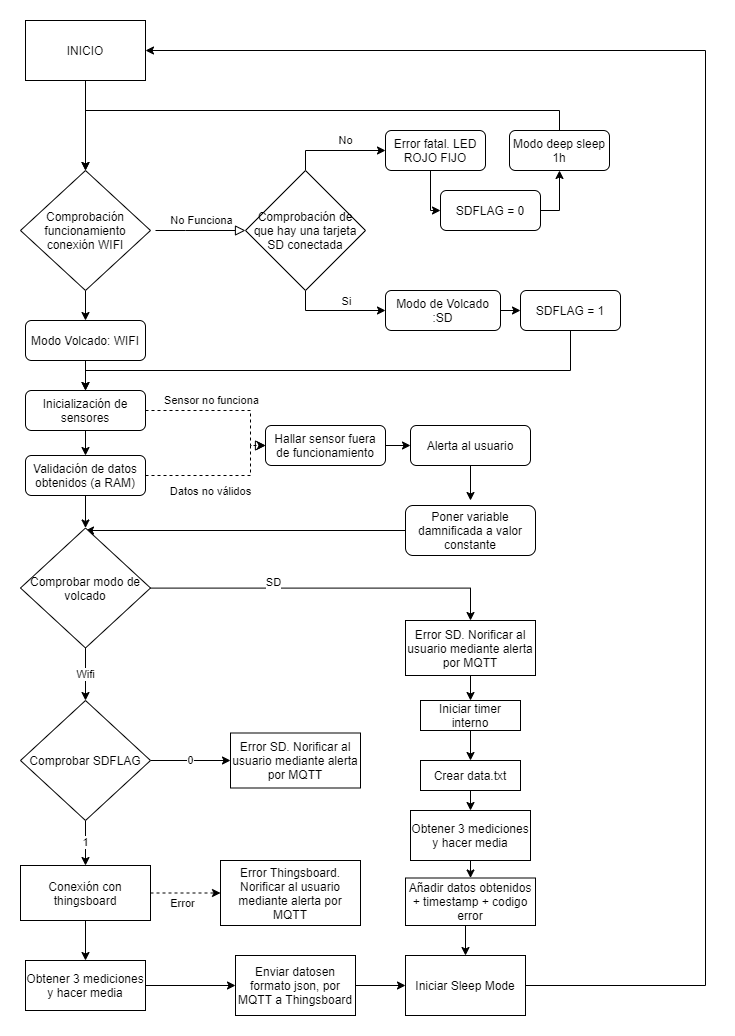

The diagram above was exported from draw.io. Its source (the exported page's mxGraphModel, read from the mxfile embedded in the PNG):
<mxGraphModel dx="2844" dy="1474" grid="1" gridSize="10" guides="1" tooltips="1" connect="1" arrows="1" fold="1" page="1" pageScale="1" pageWidth="827" pageHeight="1169" math="0" shadow="0">
  <root>
    <mxCell id="0" />
    <mxCell id="1" parent="0" />
    <mxCell id="2" style="edgeStyle=orthogonalEdgeStyle;rounded=0;orthogonalLoop=1;jettySize=auto;html=1;" edge="1" source="3" target="18" parent="1">
      <mxGeometry relative="1" as="geometry" />
    </mxCell>
    <mxCell id="3" value="Comprobación funcionamiento conexión WIFI" style="rhombus;whiteSpace=wrap;html=1;" vertex="1" parent="1">
      <mxGeometry x="885" y="190" width="130" height="120" as="geometry" />
    </mxCell>
    <mxCell id="4" value="No Funciona" style="edgeStyle=orthogonalEdgeStyle;rounded=0;html=1;jettySize=auto;orthogonalLoop=1;fontSize=11;endArrow=block;endFill=0;endSize=8;strokeWidth=1;shadow=0;labelBackgroundColor=none;" edge="1" parent="1">
      <mxGeometry y="10" relative="1" as="geometry">
        <mxPoint as="offset" />
        <mxPoint x="1020" y="250" as="sourcePoint" />
        <mxPoint x="1110" y="250" as="targetPoint" />
        <Array as="points">
          <mxPoint x="1050" y="250" />
          <mxPoint x="1050" y="250" />
        </Array>
      </mxGeometry>
    </mxCell>
    <mxCell id="5" value="No" style="edgeStyle=orthogonalEdgeStyle;rounded=0;orthogonalLoop=1;jettySize=auto;html=1;exitX=0.5;exitY=0;exitDx=0;exitDy=0;" edge="1" source="8" parent="1">
      <mxGeometry x="0.2" y="10" relative="1" as="geometry">
        <mxPoint x="1250" y="170" as="targetPoint" />
        <mxPoint as="offset" />
      </mxGeometry>
    </mxCell>
    <mxCell id="6" style="edgeStyle=orthogonalEdgeStyle;rounded=0;orthogonalLoop=1;jettySize=auto;html=1;exitX=0.5;exitY=1;exitDx=0;exitDy=0;" edge="1" source="8" parent="1">
      <mxGeometry relative="1" as="geometry">
        <mxPoint x="1250" y="330" as="targetPoint" />
      </mxGeometry>
    </mxCell>
    <mxCell id="7" value="Si" style="edgeLabel;html=1;align=center;verticalAlign=middle;resizable=0;points=[];" vertex="1" connectable="0" parent="6">
      <mxGeometry x="-0.1167" y="2" relative="1" as="geometry">
        <mxPoint x="16" y="-8" as="offset" />
      </mxGeometry>
    </mxCell>
    <mxCell id="8" value="Comprobación de que hay una tarjeta SD conectada" style="rhombus;whiteSpace=wrap;html=1;" vertex="1" parent="1">
      <mxGeometry x="1110" y="190" width="120" height="120" as="geometry" />
    </mxCell>
    <mxCell id="9" style="edgeStyle=orthogonalEdgeStyle;rounded=0;orthogonalLoop=1;jettySize=auto;html=1;exitX=1;exitY=0.5;exitDx=0;exitDy=0;entryX=0;entryY=0.5;entryDx=0;entryDy=0;endArrow=classic;endFill=1;" edge="1" source="10" target="47" parent="1">
      <mxGeometry relative="1" as="geometry" />
    </mxCell>
    <mxCell id="10" value="&lt;span&gt;Modo de Volcado :SD&lt;/span&gt;" style="rounded=1;whiteSpace=wrap;html=1;" vertex="1" parent="1">
      <mxGeometry x="1250" y="310" width="115" height="40" as="geometry" />
    </mxCell>
    <mxCell id="11" style="edgeStyle=orthogonalEdgeStyle;rounded=0;orthogonalLoop=1;jettySize=auto;html=1;exitX=0.5;exitY=1;exitDx=0;exitDy=0;entryX=0;entryY=0.5;entryDx=0;entryDy=0;endArrow=classic;endFill=1;" edge="1" source="12" target="45" parent="1">
      <mxGeometry relative="1" as="geometry">
        <Array as="points">
          <mxPoint x="1295" y="190" />
          <mxPoint x="1295" y="230" />
        </Array>
      </mxGeometry>
    </mxCell>
    <mxCell id="12" value="&lt;span&gt;Error fatal. LED ROJO FIJO&lt;/span&gt;" style="rounded=1;whiteSpace=wrap;html=1;" vertex="1" parent="1">
      <mxGeometry x="1250" y="150" width="100" height="40" as="geometry" />
    </mxCell>
    <mxCell id="13" style="edgeStyle=orthogonalEdgeStyle;rounded=0;orthogonalLoop=1;jettySize=auto;html=1;entryX=0.5;entryY=0;entryDx=0;entryDy=0;" edge="1" source="14" target="3" parent="1">
      <mxGeometry relative="1" as="geometry">
        <Array as="points">
          <mxPoint x="1424" y="130" />
          <mxPoint x="950" y="130" />
        </Array>
      </mxGeometry>
    </mxCell>
    <mxCell id="14" value="&lt;span&gt;Modo deep sleep&lt;br&gt;1h&lt;br&gt;&lt;/span&gt;" style="rounded=1;whiteSpace=wrap;html=1;" vertex="1" parent="1">
      <mxGeometry x="1374" y="150" width="100" height="40" as="geometry" />
    </mxCell>
    <mxCell id="15" style="edgeStyle=orthogonalEdgeStyle;rounded=0;orthogonalLoop=1;jettySize=auto;html=1;" edge="1" source="16" parent="1">
      <mxGeometry relative="1" as="geometry">
        <mxPoint x="950" y="190" as="targetPoint" />
      </mxGeometry>
    </mxCell>
    <mxCell id="16" value="INICIO" style="rounded=0;whiteSpace=wrap;html=1;" vertex="1" parent="1">
      <mxGeometry x="890" y="40" width="120" height="60" as="geometry" />
    </mxCell>
    <mxCell id="17" style="edgeStyle=orthogonalEdgeStyle;rounded=0;orthogonalLoop=1;jettySize=auto;html=1;entryX=0.5;entryY=0;entryDx=0;entryDy=0;" edge="1" source="18" target="31" parent="1">
      <mxGeometry relative="1" as="geometry" />
    </mxCell>
    <mxCell id="18" value="Modo Volcado: WIFI" style="rounded=1;whiteSpace=wrap;html=1;fontSize=12;glass=0;strokeWidth=1;shadow=0;" vertex="1" parent="1">
      <mxGeometry x="890" y="340" width="120" height="40" as="geometry" />
    </mxCell>
    <mxCell id="19" value="Sensor no funciona" style="edgeStyle=orthogonalEdgeStyle;rounded=0;html=1;jettySize=auto;orthogonalLoop=1;fontSize=11;endArrow=block;endFill=0;endSize=8;strokeWidth=1;shadow=0;labelBackgroundColor=none;dashed=1;exitX=1;exitY=0.5;exitDx=0;exitDy=0;entryX=0;entryY=0.5;entryDx=0;entryDy=0;" edge="1" source="31" target="21" parent="1">
      <mxGeometry x="-0.1612" y="10" relative="1" as="geometry">
        <mxPoint as="offset" />
        <mxPoint x="1020" y="474" as="sourcePoint" />
        <mxPoint x="1115" y="470" as="targetPoint" />
        <Array as="points">
          <mxPoint x="1115" y="430" />
          <mxPoint x="1115" y="465" />
        </Array>
      </mxGeometry>
    </mxCell>
    <mxCell id="20" style="edgeStyle=orthogonalEdgeStyle;rounded=0;orthogonalLoop=1;jettySize=auto;html=1;endArrow=classic;endFill=1;" edge="1" source="21" target="23" parent="1">
      <mxGeometry relative="1" as="geometry" />
    </mxCell>
    <mxCell id="21" value="Hallar sensor fuera de funcionamiento" style="rounded=1;whiteSpace=wrap;html=1;fontSize=12;glass=0;strokeWidth=1;shadow=0;" vertex="1" parent="1">
      <mxGeometry x="1130" y="445" width="120" height="40" as="geometry" />
    </mxCell>
    <mxCell id="22" style="edgeStyle=orthogonalEdgeStyle;rounded=0;orthogonalLoop=1;jettySize=auto;html=1;endArrow=classic;endFill=1;" edge="1" source="23" parent="1">
      <mxGeometry relative="1" as="geometry">
        <mxPoint x="1335" y="520" as="targetPoint" />
      </mxGeometry>
    </mxCell>
    <mxCell id="23" value="Alerta al usuario" style="rounded=1;whiteSpace=wrap;html=1;fontSize=12;glass=0;strokeWidth=1;shadow=0;" vertex="1" parent="1">
      <mxGeometry x="1275" y="445" width="120" height="40" as="geometry" />
    </mxCell>
    <mxCell id="24" style="edgeStyle=orthogonalEdgeStyle;rounded=0;orthogonalLoop=1;jettySize=auto;html=1;endArrow=classic;endFill=1;" edge="1" source="25" parent="1">
      <mxGeometry relative="1" as="geometry">
        <mxPoint x="950" y="550" as="targetPoint" />
      </mxGeometry>
    </mxCell>
    <mxCell id="25" value="Poner variable damnificada a valor constante" style="rounded=1;whiteSpace=wrap;html=1;fontSize=12;glass=0;strokeWidth=1;shadow=0;" vertex="1" parent="1">
      <mxGeometry x="1270" y="525" width="130" height="50" as="geometry" />
    </mxCell>
    <mxCell id="26" style="edgeStyle=orthogonalEdgeStyle;rounded=0;orthogonalLoop=1;jettySize=auto;html=1;entryX=0.5;entryY=0;entryDx=0;entryDy=0;endArrow=classic;endFill=1;" edge="1" source="29" target="43" parent="1">
      <mxGeometry relative="1" as="geometry" />
    </mxCell>
    <mxCell id="27" value="SD" style="edgeLabel;html=1;align=center;verticalAlign=middle;resizable=0;points=[];" vertex="1" connectable="0" parent="26">
      <mxGeometry x="-0.357" y="1" relative="1" as="geometry">
        <mxPoint x="8" y="-6" as="offset" />
      </mxGeometry>
    </mxCell>
    <mxCell id="28" value="Wifi" style="edgeStyle=orthogonalEdgeStyle;rounded=0;orthogonalLoop=1;jettySize=auto;html=1;exitX=0.5;exitY=1;exitDx=0;exitDy=0;entryX=0.5;entryY=0;entryDx=0;entryDy=0;endArrow=classic;endFill=1;" edge="1" source="29" target="51" parent="1">
      <mxGeometry relative="1" as="geometry" />
    </mxCell>
    <mxCell id="29" value="Comprobar modo de volcado" style="rhombus;whiteSpace=wrap;html=1;" vertex="1" parent="1">
      <mxGeometry x="885" y="547.5" width="130" height="120" as="geometry" />
    </mxCell>
    <mxCell id="30" style="edgeStyle=orthogonalEdgeStyle;rounded=0;orthogonalLoop=1;jettySize=auto;html=1;entryX=0.5;entryY=0;entryDx=0;entryDy=0;" edge="1" source="31" target="35" parent="1">
      <mxGeometry relative="1" as="geometry" />
    </mxCell>
    <mxCell id="31" value="Inicialización de sensores" style="rounded=1;whiteSpace=wrap;html=1;fontSize=12;glass=0;strokeWidth=1;shadow=0;" vertex="1" parent="1">
      <mxGeometry x="890" y="410" width="120" height="40" as="geometry" />
    </mxCell>
    <mxCell id="32" style="edgeStyle=orthogonalEdgeStyle;rounded=0;orthogonalLoop=1;jettySize=auto;html=1;" edge="1" source="35" target="29" parent="1">
      <mxGeometry relative="1" as="geometry" />
    </mxCell>
    <mxCell id="33" style="edgeStyle=orthogonalEdgeStyle;rounded=0;orthogonalLoop=1;jettySize=auto;html=1;exitX=1;exitY=0.5;exitDx=0;exitDy=0;dashed=1;entryX=0;entryY=0.5;entryDx=0;entryDy=0;" edge="1" source="35" target="21" parent="1">
      <mxGeometry relative="1" as="geometry">
        <mxPoint x="1125" y="470" as="targetPoint" />
        <Array as="points">
          <mxPoint x="1115" y="495" />
          <mxPoint x="1115" y="465" />
        </Array>
      </mxGeometry>
    </mxCell>
    <mxCell id="34" value="Datos no válidos" style="edgeLabel;html=1;align=center;verticalAlign=middle;resizable=0;points=[];" vertex="1" connectable="0" parent="33">
      <mxGeometry x="-0.0857" y="2" relative="1" as="geometry">
        <mxPoint x="-4" y="17" as="offset" />
      </mxGeometry>
    </mxCell>
    <mxCell id="35" value="Validación de datos obtenidos (a RAM)" style="rounded=1;whiteSpace=wrap;html=1;fontSize=12;glass=0;strokeWidth=1;shadow=0;" vertex="1" parent="1">
      <mxGeometry x="890" y="475" width="120" height="40" as="geometry" />
    </mxCell>
    <mxCell id="36" style="edgeStyle=orthogonalEdgeStyle;rounded=0;orthogonalLoop=1;jettySize=auto;html=1;entryX=0.5;entryY=0;entryDx=0;entryDy=0;endArrow=classic;endFill=1;" edge="1" source="37" target="39" parent="1">
      <mxGeometry relative="1" as="geometry" />
    </mxCell>
    <mxCell id="37" value="Iniciar timer interno" style="rounded=0;whiteSpace=wrap;html=1;" vertex="1" parent="1">
      <mxGeometry x="1285" y="720" width="100" height="30" as="geometry" />
    </mxCell>
    <mxCell id="38" style="edgeStyle=orthogonalEdgeStyle;rounded=0;orthogonalLoop=1;jettySize=auto;html=1;exitX=0.5;exitY=1;exitDx=0;exitDy=0;entryX=0.5;entryY=0;entryDx=0;entryDy=0;endArrow=classic;endFill=1;" edge="1" source="39" target="58" parent="1">
      <mxGeometry relative="1" as="geometry" />
    </mxCell>
    <mxCell id="39" value="Crear data.txt" style="rounded=0;whiteSpace=wrap;html=1;" vertex="1" parent="1">
      <mxGeometry x="1285" y="780" width="100" height="30" as="geometry" />
    </mxCell>
    <mxCell id="40" style="edgeStyle=orthogonalEdgeStyle;rounded=0;orthogonalLoop=1;jettySize=auto;html=1;exitX=0.5;exitY=1;exitDx=0;exitDy=0;entryX=0.5;entryY=0;entryDx=0;entryDy=0;endArrow=classic;endFill=1;" edge="1" source="41" target="64" parent="1">
      <mxGeometry relative="1" as="geometry" />
    </mxCell>
    <mxCell id="41" value="Añadir datos obtenidos + timestamp + codigo error" style="rounded=0;whiteSpace=wrap;html=1;" vertex="1" parent="1">
      <mxGeometry x="1270" y="897.5" width="130" height="47.5" as="geometry" />
    </mxCell>
    <mxCell id="42" style="edgeStyle=orthogonalEdgeStyle;rounded=0;orthogonalLoop=1;jettySize=auto;html=1;entryX=0.5;entryY=0;entryDx=0;entryDy=0;endArrow=classic;endFill=1;" edge="1" source="43" target="37" parent="1">
      <mxGeometry relative="1" as="geometry" />
    </mxCell>
    <mxCell id="43" value="Error SD. Norificar al usuario mediante alerta por MQTT" style="rounded=0;whiteSpace=wrap;html=1;" vertex="1" parent="1">
      <mxGeometry x="1270" y="640" width="130" height="55" as="geometry" />
    </mxCell>
    <mxCell id="44" style="edgeStyle=orthogonalEdgeStyle;rounded=0;orthogonalLoop=1;jettySize=auto;html=1;endArrow=classic;endFill=1;exitX=1;exitY=0.5;exitDx=0;exitDy=0;" edge="1" source="45" parent="1">
      <mxGeometry relative="1" as="geometry">
        <mxPoint x="1424" y="190" as="targetPoint" />
        <Array as="points">
          <mxPoint x="1424" y="230" />
        </Array>
      </mxGeometry>
    </mxCell>
    <mxCell id="45" value="&lt;span&gt;SDFLAG = 0&lt;br&gt;&lt;/span&gt;" style="rounded=1;whiteSpace=wrap;html=1;" vertex="1" parent="1">
      <mxGeometry x="1305" y="210" width="100" height="40" as="geometry" />
    </mxCell>
    <mxCell id="46" style="edgeStyle=orthogonalEdgeStyle;rounded=0;orthogonalLoop=1;jettySize=auto;html=1;entryX=0.5;entryY=0;entryDx=0;entryDy=0;endArrow=classic;endFill=1;" edge="1" source="47" target="31" parent="1">
      <mxGeometry relative="1" as="geometry">
        <Array as="points">
          <mxPoint x="1435" y="390" />
          <mxPoint x="950" y="390" />
        </Array>
      </mxGeometry>
    </mxCell>
    <mxCell id="47" value="&lt;span&gt;SDFLAG = 1&lt;br&gt;&lt;/span&gt;" style="rounded=1;whiteSpace=wrap;html=1;" vertex="1" parent="1">
      <mxGeometry x="1385" y="310" width="100" height="40" as="geometry" />
    </mxCell>
    <mxCell id="48" value="Error SD. Norificar al usuario mediante alerta por MQTT" style="rounded=0;whiteSpace=wrap;html=1;" vertex="1" parent="1">
      <mxGeometry x="1095" y="752.5" width="130" height="55" as="geometry" />
    </mxCell>
    <mxCell id="49" value="0" style="edgeStyle=orthogonalEdgeStyle;rounded=0;orthogonalLoop=1;jettySize=auto;html=1;exitX=1;exitY=0.5;exitDx=0;exitDy=0;entryX=0;entryY=0.5;entryDx=0;entryDy=0;endArrow=classic;endFill=1;" edge="1" source="51" target="48" parent="1">
      <mxGeometry relative="1" as="geometry" />
    </mxCell>
    <mxCell id="50" value="1&lt;br&gt;" style="edgeStyle=orthogonalEdgeStyle;rounded=0;orthogonalLoop=1;jettySize=auto;html=1;exitX=0.5;exitY=1;exitDx=0;exitDy=0;entryX=0.5;entryY=0;entryDx=0;entryDy=0;endArrow=classic;endFill=1;" edge="1" source="51" target="55" parent="1">
      <mxGeometry relative="1" as="geometry" />
    </mxCell>
    <mxCell id="51" value="Comprobar SDFLAG" style="rhombus;whiteSpace=wrap;html=1;" vertex="1" parent="1">
      <mxGeometry x="885" y="720" width="130" height="120" as="geometry" />
    </mxCell>
    <mxCell id="52" style="edgeStyle=orthogonalEdgeStyle;rounded=0;orthogonalLoop=1;jettySize=auto;html=1;exitX=1;exitY=0.5;exitDx=0;exitDy=0;entryX=0;entryY=0.5;entryDx=0;entryDy=0;endArrow=classic;endFill=1;dashed=1;" edge="1" source="55" target="56" parent="1">
      <mxGeometry relative="1" as="geometry" />
    </mxCell>
    <mxCell id="53" value="Error" style="edgeLabel;html=1;align=center;verticalAlign=middle;resizable=0;points=[];" vertex="1" connectable="0" parent="52">
      <mxGeometry x="0.2381" y="-3" relative="1" as="geometry">
        <mxPoint x="-13" y="6" as="offset" />
      </mxGeometry>
    </mxCell>
    <mxCell id="54" style="edgeStyle=orthogonalEdgeStyle;rounded=0;orthogonalLoop=1;jettySize=auto;html=1;exitX=0.5;exitY=1;exitDx=0;exitDy=0;entryX=0.5;entryY=0;entryDx=0;entryDy=0;endArrow=classic;endFill=1;" edge="1" source="55" target="60" parent="1">
      <mxGeometry relative="1" as="geometry" />
    </mxCell>
    <mxCell id="55" value="Conexión con thingsboard" style="rounded=0;whiteSpace=wrap;html=1;" vertex="1" parent="1">
      <mxGeometry x="885" y="885" width="130" height="55" as="geometry" />
    </mxCell>
    <mxCell id="56" value="Error Thingsboard. Norificar al usuario mediante alerta por MQTT" style="rounded=0;whiteSpace=wrap;html=1;" vertex="1" parent="1">
      <mxGeometry x="1085" y="880" width="140" height="65" as="geometry" />
    </mxCell>
    <mxCell id="57" style="edgeStyle=orthogonalEdgeStyle;rounded=0;orthogonalLoop=1;jettySize=auto;html=1;exitX=0.5;exitY=1;exitDx=0;exitDy=0;entryX=0.5;entryY=0;entryDx=0;entryDy=0;endArrow=classic;endFill=1;" edge="1" source="58" target="41" parent="1">
      <mxGeometry relative="1" as="geometry" />
    </mxCell>
    <mxCell id="58" value="Obtener 3 mediciones y hacer media" style="rounded=0;whiteSpace=wrap;html=1;" vertex="1" parent="1">
      <mxGeometry x="1275" y="830" width="120" height="50" as="geometry" />
    </mxCell>
    <mxCell id="59" style="edgeStyle=orthogonalEdgeStyle;rounded=0;orthogonalLoop=1;jettySize=auto;html=1;entryX=0;entryY=0.5;entryDx=0;entryDy=0;endArrow=classic;endFill=1;" edge="1" source="60" target="62" parent="1">
      <mxGeometry relative="1" as="geometry" />
    </mxCell>
    <mxCell id="60" value="Obtener 3 mediciones y hacer media" style="rounded=0;whiteSpace=wrap;html=1;" vertex="1" parent="1">
      <mxGeometry x="890" y="980" width="120" height="50" as="geometry" />
    </mxCell>
    <mxCell id="61" style="edgeStyle=orthogonalEdgeStyle;rounded=0;orthogonalLoop=1;jettySize=auto;html=1;exitX=1;exitY=0.5;exitDx=0;exitDy=0;entryX=0;entryY=0.5;entryDx=0;entryDy=0;endArrow=classic;endFill=1;" edge="1" source="62" target="64" parent="1">
      <mxGeometry relative="1" as="geometry" />
    </mxCell>
    <mxCell id="62" value="Enviar datosen formato json, por MQTT a Thingsboard" style="rounded=0;whiteSpace=wrap;html=1;" vertex="1" parent="1">
      <mxGeometry x="1100" y="975" width="120" height="60" as="geometry" />
    </mxCell>
    <mxCell id="63" style="edgeStyle=orthogonalEdgeStyle;rounded=0;orthogonalLoop=1;jettySize=auto;html=1;entryX=1;entryY=0.5;entryDx=0;entryDy=0;endArrow=classic;endFill=1;" edge="1" source="64" target="16" parent="1">
      <mxGeometry relative="1" as="geometry">
        <Array as="points">
          <mxPoint x="1570" y="1005" />
          <mxPoint x="1570" y="70" />
        </Array>
      </mxGeometry>
    </mxCell>
    <mxCell id="64" value="Iniciar Sleep Mode" style="rounded=0;whiteSpace=wrap;html=1;" vertex="1" parent="1">
      <mxGeometry x="1270" y="975" width="120" height="60" as="geometry" />
    </mxCell>
  </root>
</mxGraphModel>